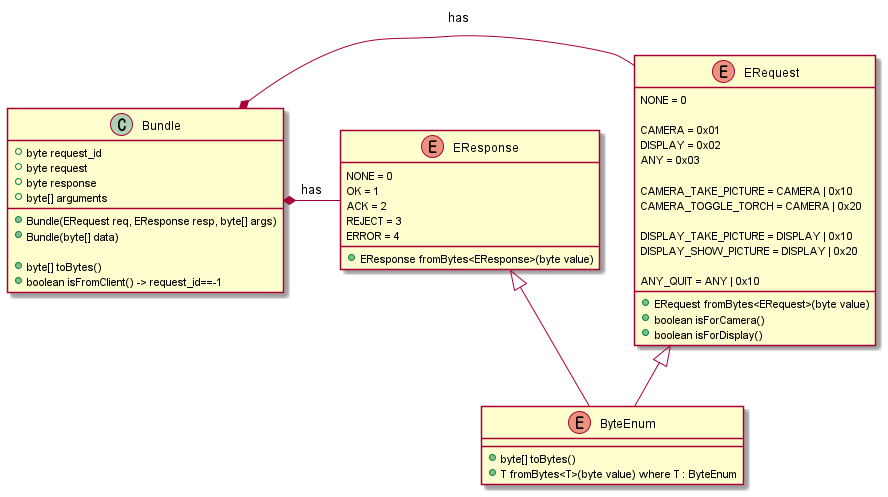

The diagram above was rendered by PlantUML. Its source (embedded in the PNG):
@startuml Bundle, EResponse, ERequest, ByteEnum

enum ByteEnum {

    + byte[] toBytes()
    + T fromBytes<T>(byte value) where T : ByteEnum
}

enum ERequest {

    NONE = 0

    CAMERA = 0x01
    DISPLAY = 0x02
    ANY = 0x03

    CAMERA_TAKE_PICTURE = CAMERA | 0x10
    CAMERA_TOGGLE_TORCH = CAMERA | 0x20

    DISPLAY_TAKE_PICTURE = DISPLAY | 0x10
    DISPLAY_SHOW_PICTURE = DISPLAY | 0x20

    ANY_QUIT = ANY | 0x10

    + ERequest fromBytes<ERequest>(byte value)
    + boolean isForCamera()
    + boolean isForDisplay()
}
ERequest <|-- ByteEnum 

enum EResponse {

    NONE = 0
    OK = 1
    ACK = 2
    REJECT = 3
    ERROR = 4

    + EResponse fromBytes<EResponse>(byte value)
}
EResponse <|-- ByteEnum 

class Bundle {

    + byte request_id
    + byte request
    + byte response
    + byte[] arguments

    + Bundle(ERequest req, EResponse resp, byte[] args)
    + Bundle(byte[] data)

    + byte[] toBytes()
    + boolean isFromClient() -> request_id==-1
}
Bundle *- ERequest : has
Bundle *- EResponse : has

@enduml